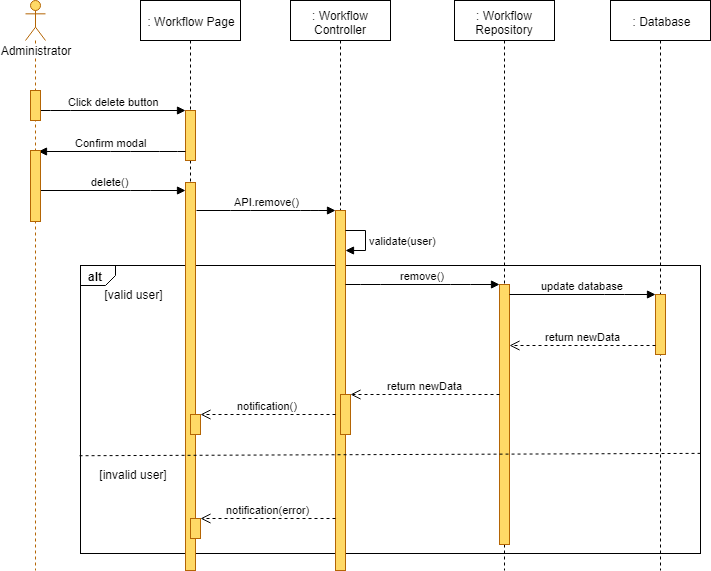

The diagram above was exported from draw.io. Its source (the exported page's mxGraphModel, read from the mxfile embedded in the PNG):
<mxGraphModel dx="1220" dy="634" grid="1" gridSize="10" guides="1" tooltips="1" connect="1" arrows="1" fold="1" page="1" pageScale="1" pageWidth="827" pageHeight="1169" math="0" shadow="0">
  <root>
    <mxCell id="D5c-z3Jg4bZ248rSwpn7-0" />
    <mxCell id="D5c-z3Jg4bZ248rSwpn7-1" parent="D5c-z3Jg4bZ248rSwpn7-0" />
    <mxCell id="D5c-z3Jg4bZ248rSwpn7-2" value="alt" style="strokeColor=inherit;fillColor=inherit;gradientColor=inherit;html=1;shape=mxgraph.sysml.package;labelX=35;fontStyle=1;align=left;verticalAlign=top;spacingLeft=5;spacingTop=-3;" parent="D5c-z3Jg4bZ248rSwpn7-1" vertex="1">
      <mxGeometry x="140" y="305" width="620" height="288" as="geometry" />
    </mxCell>
    <mxCell id="D5c-z3Jg4bZ248rSwpn7-3" value=": Workflow Page" style="shape=umlLifeline;perimeter=lifelinePerimeter;whiteSpace=wrap;html=1;container=1;collapsible=0;recursiveResize=0;outlineConnect=0;" parent="D5c-z3Jg4bZ248rSwpn7-1" vertex="1">
      <mxGeometry x="200" y="40" width="100" height="570" as="geometry" />
    </mxCell>
    <mxCell id="D5c-z3Jg4bZ248rSwpn7-4" value="" style="html=1;points=[];perimeter=orthogonalPerimeter;fillColor=#FFD966;strokeColor=#b46504;" parent="D5c-z3Jg4bZ248rSwpn7-3" vertex="1">
      <mxGeometry x="45" y="110" width="10" height="50" as="geometry" />
    </mxCell>
    <mxCell id="D5c-z3Jg4bZ248rSwpn7-7" value="" style="html=1;points=[];perimeter=orthogonalPerimeter;fillColor=#FFD966;strokeColor=#b46504;" parent="D5c-z3Jg4bZ248rSwpn7-3" vertex="1">
      <mxGeometry x="45" y="182" width="10" height="388" as="geometry" />
    </mxCell>
    <mxCell id="D5c-z3Jg4bZ248rSwpn7-5" value="" style="html=1;points=[];perimeter=orthogonalPerimeter;fillColor=#FFD966;strokeColor=#B46504;" parent="D5c-z3Jg4bZ248rSwpn7-3" vertex="1">
      <mxGeometry x="50" y="414" width="10" height="20" as="geometry" />
    </mxCell>
    <mxCell id="D5c-z3Jg4bZ248rSwpn7-6" value="" style="html=1;points=[];perimeter=orthogonalPerimeter;fillColor=#FFD966;strokeColor=#B46504;" parent="D5c-z3Jg4bZ248rSwpn7-3" vertex="1">
      <mxGeometry x="50" y="518" width="10" height="20" as="geometry" />
    </mxCell>
    <mxCell id="D5c-z3Jg4bZ248rSwpn7-8" value=": Workflow Controller" style="shape=umlLifeline;perimeter=lifelinePerimeter;whiteSpace=wrap;html=1;container=1;collapsible=0;recursiveResize=0;outlineConnect=0;" parent="D5c-z3Jg4bZ248rSwpn7-1" vertex="1">
      <mxGeometry x="350" y="40" width="100" height="570" as="geometry" />
    </mxCell>
    <mxCell id="D5c-z3Jg4bZ248rSwpn7-9" value="" style="html=1;points=[];perimeter=orthogonalPerimeter;fillColor=#FFD966;strokeColor=#b46504;" parent="D5c-z3Jg4bZ248rSwpn7-8" vertex="1">
      <mxGeometry x="45" y="210" width="10" height="360" as="geometry" />
    </mxCell>
    <mxCell id="D5c-z3Jg4bZ248rSwpn7-10" value="" style="html=1;points=[];perimeter=orthogonalPerimeter;fillColor=#FFD966;strokeColor=#b46504;" parent="D5c-z3Jg4bZ248rSwpn7-8" vertex="1">
      <mxGeometry x="50" y="394" width="10" height="40" as="geometry" />
    </mxCell>
    <mxCell id="D5c-z3Jg4bZ248rSwpn7-12" value="validate(user)" style="edgeStyle=orthogonalEdgeStyle;html=1;align=left;spacingLeft=2;endArrow=block;rounded=0;" parent="D5c-z3Jg4bZ248rSwpn7-8" source="D5c-z3Jg4bZ248rSwpn7-9" target="D5c-z3Jg4bZ248rSwpn7-9" edge="1">
      <mxGeometry relative="1" as="geometry">
        <mxPoint x="50.5" y="195" as="sourcePoint" />
        <Array as="points">
          <mxPoint x="75" y="230" />
          <mxPoint x="75" y="250" />
        </Array>
        <mxPoint x="50.5" y="225" as="targetPoint" />
      </mxGeometry>
    </mxCell>
    <mxCell id="D5c-z3Jg4bZ248rSwpn7-13" value=": Workflow Repository" style="shape=umlLifeline;perimeter=lifelinePerimeter;whiteSpace=wrap;html=1;container=1;collapsible=0;recursiveResize=0;outlineConnect=0;" parent="D5c-z3Jg4bZ248rSwpn7-1" vertex="1">
      <mxGeometry x="514" y="40" width="100" height="570" as="geometry" />
    </mxCell>
    <mxCell id="D5c-z3Jg4bZ248rSwpn7-14" value="" style="html=1;points=[];perimeter=orthogonalPerimeter;fillColor=#FFD966;strokeColor=#b46504;" parent="D5c-z3Jg4bZ248rSwpn7-13" vertex="1">
      <mxGeometry x="45" y="284" width="10" height="260" as="geometry" />
    </mxCell>
    <mxCell id="D5c-z3Jg4bZ248rSwpn7-15" value=": Database" style="shape=umlLifeline;perimeter=lifelinePerimeter;whiteSpace=wrap;html=1;container=1;collapsible=0;recursiveResize=0;outlineConnect=0;" parent="D5c-z3Jg4bZ248rSwpn7-1" vertex="1">
      <mxGeometry x="670" y="40" width="100" height="570" as="geometry" />
    </mxCell>
    <mxCell id="D5c-z3Jg4bZ248rSwpn7-16" value="" style="html=1;points=[];perimeter=orthogonalPerimeter;fillColor=#FFD966;strokeColor=#B46504;" parent="D5c-z3Jg4bZ248rSwpn7-15" vertex="1">
      <mxGeometry x="45" y="294" width="10" height="60" as="geometry" />
    </mxCell>
    <mxCell id="D5c-z3Jg4bZ248rSwpn7-17" value="Click delete button" style="html=1;verticalAlign=bottom;endArrow=block;" parent="D5c-z3Jg4bZ248rSwpn7-1" source="D5c-z3Jg4bZ248rSwpn7-31" target="D5c-z3Jg4bZ248rSwpn7-4" edge="1">
      <mxGeometry width="80" relative="1" as="geometry">
        <mxPoint x="120" y="160" as="sourcePoint" />
        <mxPoint x="200" y="160" as="targetPoint" />
        <Array as="points">
          <mxPoint x="120" y="150" />
        </Array>
      </mxGeometry>
    </mxCell>
    <mxCell id="D5c-z3Jg4bZ248rSwpn7-18" value="API.remove()" style="html=1;verticalAlign=bottom;endArrow=block;" parent="D5c-z3Jg4bZ248rSwpn7-1" target="D5c-z3Jg4bZ248rSwpn7-9" edge="1">
      <mxGeometry width="80" relative="1" as="geometry">
        <mxPoint x="256" y="250" as="sourcePoint" />
        <mxPoint x="395" y="200" as="targetPoint" />
        <Array as="points">
          <mxPoint x="300" y="250" />
          <mxPoint x="370" y="250" />
        </Array>
      </mxGeometry>
    </mxCell>
    <mxCell id="D5c-z3Jg4bZ248rSwpn7-19" value="remove()" style="html=1;verticalAlign=bottom;endArrow=block;" parent="D5c-z3Jg4bZ248rSwpn7-1" target="D5c-z3Jg4bZ248rSwpn7-14" edge="1">
      <mxGeometry width="80" relative="1" as="geometry">
        <mxPoint x="405" y="324" as="sourcePoint" />
        <mxPoint x="150" y="484" as="targetPoint" />
        <Array as="points">
          <mxPoint x="430" y="324" />
          <mxPoint x="520" y="324" />
        </Array>
      </mxGeometry>
    </mxCell>
    <mxCell id="D5c-z3Jg4bZ248rSwpn7-20" value="update database" style="html=1;verticalAlign=bottom;endArrow=block;" parent="D5c-z3Jg4bZ248rSwpn7-1" source="D5c-z3Jg4bZ248rSwpn7-14" target="D5c-z3Jg4bZ248rSwpn7-16" edge="1">
      <mxGeometry width="80" relative="1" as="geometry">
        <mxPoint x="569" y="323" as="sourcePoint" />
        <mxPoint x="723" y="323" as="targetPoint" />
        <Array as="points">
          <mxPoint x="674" y="334" />
        </Array>
      </mxGeometry>
    </mxCell>
    <mxCell id="D5c-z3Jg4bZ248rSwpn7-21" value="return newData" style="html=1;verticalAlign=bottom;endArrow=open;dashed=1;endSize=8;" parent="D5c-z3Jg4bZ248rSwpn7-1" source="D5c-z3Jg4bZ248rSwpn7-16" target="D5c-z3Jg4bZ248rSwpn7-14" edge="1">
      <mxGeometry relative="1" as="geometry">
        <mxPoint x="150" y="644" as="sourcePoint" />
        <mxPoint x="70" y="644" as="targetPoint" />
        <Array as="points">
          <mxPoint x="665" y="385" />
        </Array>
      </mxGeometry>
    </mxCell>
    <mxCell id="D5c-z3Jg4bZ248rSwpn7-22" value="return newData" style="html=1;verticalAlign=bottom;endArrow=open;dashed=1;endSize=8;" parent="D5c-z3Jg4bZ248rSwpn7-1" source="D5c-z3Jg4bZ248rSwpn7-14" target="D5c-z3Jg4bZ248rSwpn7-10" edge="1">
      <mxGeometry relative="1" as="geometry">
        <mxPoint x="559" y="364" as="sourcePoint" />
        <mxPoint x="413" y="364" as="targetPoint" />
        <Array as="points">
          <mxPoint x="480" y="434" />
        </Array>
      </mxGeometry>
    </mxCell>
    <mxCell id="D5c-z3Jg4bZ248rSwpn7-23" value="[valid user]" style="text;html=1;strokeColor=none;fillColor=none;align=center;verticalAlign=middle;whiteSpace=wrap;rounded=0;" parent="D5c-z3Jg4bZ248rSwpn7-1" vertex="1">
      <mxGeometry x="157.5" y="324" width="70" height="20" as="geometry" />
    </mxCell>
    <mxCell id="D5c-z3Jg4bZ248rSwpn7-24" value="[invalid user]" style="text;html=1;strokeColor=none;fillColor=none;align=center;verticalAlign=middle;whiteSpace=wrap;rounded=0;" parent="D5c-z3Jg4bZ248rSwpn7-1" vertex="1">
      <mxGeometry x="150" y="504" width="85" height="20" as="geometry" />
    </mxCell>
    <mxCell id="D5c-z3Jg4bZ248rSwpn7-25" value="notification()" style="html=1;verticalAlign=bottom;endArrow=open;dashed=1;endSize=8;" parent="D5c-z3Jg4bZ248rSwpn7-1" source="D5c-z3Jg4bZ248rSwpn7-9" target="D5c-z3Jg4bZ248rSwpn7-5" edge="1">
      <mxGeometry relative="1" as="geometry">
        <mxPoint x="389" y="414" as="sourcePoint" />
        <mxPoint x="235" y="414" as="targetPoint" />
        <Array as="points" />
      </mxGeometry>
    </mxCell>
    <mxCell id="D5c-z3Jg4bZ248rSwpn7-26" value="notification(error)" style="html=1;verticalAlign=bottom;endArrow=open;dashed=1;endSize=8;" parent="D5c-z3Jg4bZ248rSwpn7-1" target="D5c-z3Jg4bZ248rSwpn7-6" edge="1">
      <mxGeometry relative="1" as="geometry">
        <mxPoint x="395" y="558" as="sourcePoint" />
        <mxPoint x="258" y="504.5" as="targetPoint" />
        <Array as="points">
          <mxPoint x="375" y="558" />
          <mxPoint x="315" y="558" />
        </Array>
      </mxGeometry>
    </mxCell>
    <mxCell id="D5c-z3Jg4bZ248rSwpn7-27" value="" style="strokeColor=inherit;fillColor=inherit;gradientColor=inherit;endArrow=none;html=1;edgeStyle=none;dashed=1;exitX=0.999;exitY=0.663;exitDx=0;exitDy=0;exitPerimeter=0;entryX=-0.005;entryY=0.672;entryDx=0;entryDy=0;entryPerimeter=0;" parent="D5c-z3Jg4bZ248rSwpn7-1" edge="1">
      <mxGeometry relative="1" as="geometry">
        <mxPoint x="137.70588235294122" y="495.2352941176471" as="targetPoint" />
        <mxPoint x="760.0588235294117" y="492.8823529411766" as="sourcePoint" />
      </mxGeometry>
    </mxCell>
    <mxCell id="D5c-z3Jg4bZ248rSwpn7-28" value="Confirm modal" style="html=1;verticalAlign=bottom;endArrow=block;entryX=0.82;entryY=0.018;entryDx=0;entryDy=0;entryPerimeter=0;" parent="D5c-z3Jg4bZ248rSwpn7-1" source="D5c-z3Jg4bZ248rSwpn7-4" target="D5c-z3Jg4bZ248rSwpn7-32" edge="1">
      <mxGeometry width="80" relative="1" as="geometry">
        <mxPoint x="234.5" y="168.5" as="sourcePoint" />
        <mxPoint x="379.5" y="168.5" as="targetPoint" />
        <Array as="points">
          <mxPoint x="229" y="191" />
          <mxPoint x="180" y="191" />
        </Array>
      </mxGeometry>
    </mxCell>
    <mxCell id="D5c-z3Jg4bZ248rSwpn7-29" value="delete()" style="html=1;verticalAlign=bottom;endArrow=block;" parent="D5c-z3Jg4bZ248rSwpn7-1" source="D5c-z3Jg4bZ248rSwpn7-30" target="D5c-z3Jg4bZ248rSwpn7-7" edge="1">
      <mxGeometry width="80" relative="1" as="geometry">
        <mxPoint x="110" y="219" as="sourcePoint" />
        <mxPoint x="255" y="219" as="targetPoint" />
        <Array as="points">
          <mxPoint x="200" y="230" />
        </Array>
      </mxGeometry>
    </mxCell>
    <mxCell id="D5c-z3Jg4bZ248rSwpn7-30" value="Administrator" style="shape=umlLifeline;participant=umlActor;perimeter=lifelinePerimeter;whiteSpace=wrap;html=1;container=1;collapsible=0;recursiveResize=0;verticalAlign=top;spacingTop=36;labelBackgroundColor=#ffffff;outlineConnect=0;strokeColor=#B46504;fillColor=#FFD966;" parent="D5c-z3Jg4bZ248rSwpn7-1" vertex="1">
      <mxGeometry x="85" y="40" width="20" height="570" as="geometry" />
    </mxCell>
    <mxCell id="D5c-z3Jg4bZ248rSwpn7-31" value="" style="html=1;points=[];perimeter=orthogonalPerimeter;fillColor=#FFD966;strokeColor=#b46504;" parent="D5c-z3Jg4bZ248rSwpn7-1" vertex="1">
      <mxGeometry x="90" y="130" width="10" height="30" as="geometry" />
    </mxCell>
    <mxCell id="D5c-z3Jg4bZ248rSwpn7-32" value="" style="html=1;points=[];perimeter=orthogonalPerimeter;fillColor=#FFD966;strokeColor=#b46504;" parent="D5c-z3Jg4bZ248rSwpn7-1" vertex="1">
      <mxGeometry x="90" y="190" width="10" height="71" as="geometry" />
    </mxCell>
  </root>
</mxGraphModel>